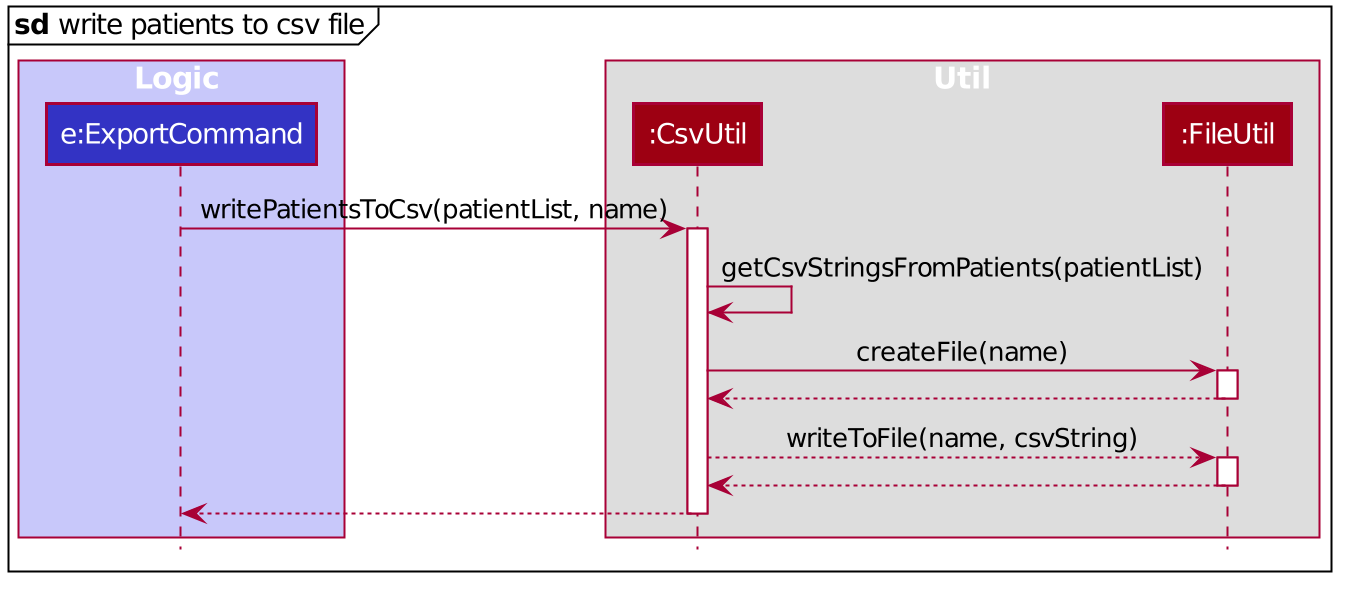

The diagram above was rendered by PlantUML. Its source (embedded in the PNG):
@startuml








skinparam ClassAttributeFontColor #FFFFFF

skinparam BackgroundColor #FFFFFFF

skinparam Shadowing false

skinparam Class {
    FontColor #FFFFFF
    BorderThickness 1
    BorderColor #FFFFFF
    StereotypeFontColor #FFFFFF
    FontName Arial
}

skinparam Actor {
    BorderColor #000000
    Color #000000
    FontName Arial
}

skinparam Sequence {
    MessageAlign center
    BoxFontSize 15
    BoxPadding 0
    BoxFontColor #FFFFFF
    FontName Arial
}

skinparam Participant {
    FontColor #FFFFFFF
    Padding 20
}

skinparam MinClassWidth 50
skinparam ParticipantPadding 10
skinparam Shadowing false
skinparam DefaultTextAlignment center
skinparam packageStyle Rectangle

hide footbox
hide members
hide circle

mainframe **sd** write patients to csv file

box Logic #C8C8FA
participant "e:ExportCommand" as ExportCommand #3333C4
end box

box Util
participant ":CsvUtil" as CsvUtil #9D0012
participant ":FileUtil" as FileUtil #9D0012
end box

ExportCommand -> CsvUtil : writePatientsToCsv(patientList, name)
activate CsvUtil

CsvUtil -> CsvUtil : getCsvStringsFromPatients(patientList)
CsvUtil -> FileUtil : createFile(name)
activate FileUtil
FileUtil --> CsvUtil
deactivate FileUtil
CsvUtil --> FileUtil : writeToFile(name, csvString)
activate FileUtil
FileUtil --> CsvUtil
deactivate FileUtil

CsvUtil --> ExportCommand
deactivate CsvUtil

@enduml